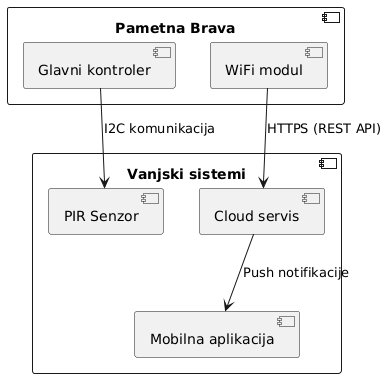

The diagram above was rendered by PlantUML. Its source (embedded in the PNG):
@startuml
component "Pametna Brava" as SB {
  [Glavni kontroler] as MCU
  [WiFi modul] as WIFI
}

component "Vanjski sistemi" {
  [PIR Senzor] as PIR
  [Cloud servis] as CLOUD
  [Mobilna aplikacija] as APP
}

MCU --> PIR : I2C komunikacija
WIFI --> CLOUD : HTTPS (REST API)
CLOUD --> APP : Push notifikacije
@enduml